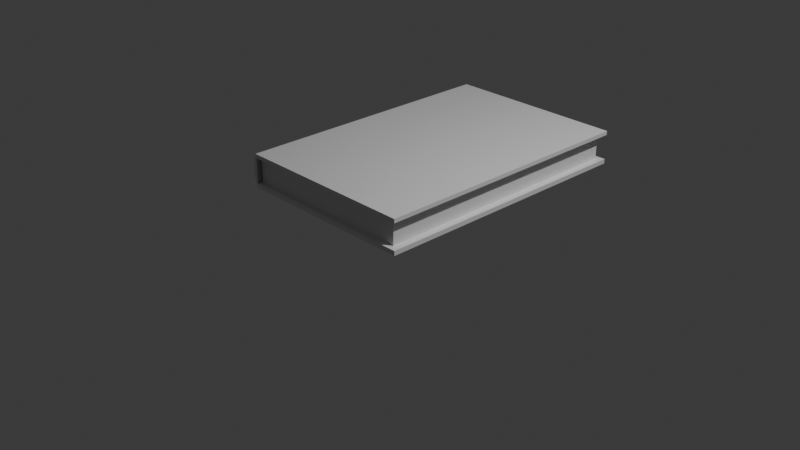 # Source: Buch.blend  (saved by Blender 4.0.36; exported with 4.5.12 LTS)
import bpy
from mathutils import Matrix  # noqa: F401  (used for matrix-valued properties, if any)

bpy.ops.wm.read_factory_settings(use_empty=True)
scene = bpy.context.scene
scene.name = 'Scene'

# ---- collections
col_collection = bpy.data.collections.new('Collection'); scene.collection.children.link(col_collection)

# ---- materials (node trees are filled in below, after node groups)
mat_material = bpy.data.materials.new('Material')
mat_material.alpha_threshold = 0.0
mat_material.use_transparent_shadow = False
mat_material.roughness = 0.5
mat_material.line_color = (0.0, 0.0, 0.0, 1.0)

# ---- material node trees
mat_material.use_nodes = True; mat_material.node_tree.nodes.clear()
_N = mat_material.node_tree.nodes; _L = mat_material.node_tree.links
n0 = _N.new('ShaderNodeOutputMaterial'); n0.name = 'Material Output'; n0.location = (300, 300)
n1 = _N.new('ShaderNodeBsdfPrincipled'); n1.name = 'Principled BSDF'; n1.location = (10, 300)
n1.inputs[3].default_value = 1.45
_L.new(n1.outputs[0], n0.inputs[0])
n0.is_active_output = True

# ---- world
world_world = bpy.data.worlds.new('World'); scene.world = world_world
world_world.use_nodes = True; world_world.node_tree.nodes.clear()
_N = world_world.node_tree.nodes; _L = world_world.node_tree.links
n0 = _N.new('ShaderNodeOutputWorld'); n0.name = 'World Output'; n0.location = (300, 300)
n1 = _N.new('ShaderNodeBackground'); n1.name = 'Background'; n1.location = (10, 300)
n1.inputs[0].default_value = (0.05088, 0.05088, 0.05088, 1.0)
_L.new(n1.outputs[0], n0.inputs[0])
n0.is_active_output = True
world_world.color = (0.05088, 0.05088, 0.05088)
world_world.use_sun_shadow = False
world_world.sun_shadow_jitter_overblur = 0.0

# ---- cameras
cam_camera = bpy.data.cameras.new('Camera')
cam_camera.clip_end = 100.0
cam_camera.ortho_scale = 7.314

# ---- lights
light_light = bpy.data.lights.new('Light', 'POINT')
light_light.transmission_factor = 0.0
light_light.use_soft_falloff = False
light_light.energy = 1000.0
light_light.shadow_soft_size = 0.1
light_light.shadow_maximum_resolution = 0.006
light_light.use_absolute_resolution = True

# ---- meshes
me_cube = bpy.data.meshes.new('Cube')
me_cube.from_pydata([(1.0, 2.023, 0.6904), (1.0, 2.023, 0.3248), (1.0, -1.0, 0.6904), (1.0, -1.0, 0.3248), (-1.0, 2.023, 0.6904), (-1.0, 2.023, 0.3248), (-1.0, -1.0, 0.6904), (-1.0, -1.0, 0.3248), (-1.012, 2.023, 0.3248), (-1.012, -1.0, 0.3248), (-1.0, -1.0, 0.6467), (1.0, 2.023, 0.6467), (1.0, -1.0, 0.6467), (-1.0, 2.023, 0.6467), (1.0, 2.023, 0.3749), (1.0, -1.0, 0.3749), (-1.0, 2.023, 0.3749), (-1.0, -1.0, 0.3749), (-1.027, -1.0, 0.6467), (-1.012, -1.0, 0.6904), (-1.027, 2.023, 0.3749), (-1.012, 2.023, 0.6904), (-1.027, -1.0, 0.3749), (-1.027, 2.023, 0.6467), (-1.045, -1.0, 0.5108), (-1.045, 2.023, 0.5108), (-1.042, -1.0, 0.5787), (-1.042, 2.023, 0.5787), (-1.042, 2.023, 0.4428), (-1.042, -1.0, 0.4428), (-1.0, -0.9403, 0.3749), (-1.0, -0.9403, 0.6467), (-1.0, 1.968, 0.3749), (-1.0, 1.968, 0.6467), (0.9231, -0.9403, 0.3749), (0.9231, -0.9403, 0.6467), (0.9231, 1.968, 0.3749), (0.9231, 1.968, 0.6467)], [], [(7, 9, 8, 5, 1, 3), (4, 21, 19, 6, 2, 0), (11, 0, 2, 12), (13, 16, 14, 1, 5, 8, 20, 28, 25, 27, 23, 21, 4, 0, 11), (6, 19, 18, 26, 24, 29, 22, 9, 7, 3, 15, 17, 10, 12, 2), (1, 14, 15, 3), (15, 14, 16, 17), (10, 13, 11, 12), (26, 18, 19, 21, 23, 27, 25, 28, 20, 8, 9, 22, 29, 24), (30, 31, 33, 32), (32, 33, 37, 36), (36, 37, 35, 34), (34, 35, 31, 30), (32, 36, 34, 30), (37, 33, 31, 35)])
_uv = me_cube.uv_layers.new(name='UVMap')
_uv.uv.foreach_set('vector', [0.125, 0.75, 0.125, 0.75, 0.125, 0.5, 0.125, 0.5, 0.375, 0.5, 0.375, 0.75, 0.875, 0.5, 0.875, 0.5, 0.875, 0.75, 0.875, 0.75, 0.625, 0.75, 0.625, 0.5, 0.5625, 0.5, 0.625, 0.5, 0.625, 0.75, 0.5625, 0.75, 0.0, 0.0, 0.4375, 0.25, 0.4375, 0.5, 0.375, 0.5, 0.375, 0.25, 0.375, 0.25, 0.0, 0.0, 0.0, 0.0, 0.0, 0.0, 0.0, 0.0, 0.5625, 0.25, 0.625, 0.25, 0.625, 0.25, 0.625, 0.5, 0.5625, 0.5, 0.625, 1.0, 0.625, 1.0, 0.0, 0.0, 0.0, 0.0, 0.0, 0.0, 0.0, 0.0, 0.4375, 1.0, 0.375, 1.0, 0.375, 1.0, 0.375, 0.75, 0.4375, 0.75, 0.0, 0.0, 0.5625, 1.0, 0.5625, 0.75, 0.625, 0.75, 0.375, 0.5, 0.4375, 0.5, 0.4375, 0.75, 0.375, 0.75, 0.0, 0.0, 0.0, 0.0, 0.0, 0.0, 0.0, 0.0, 0.0, 0.0, 0.0, 0.0, 0.0, 0.0, 0.0, 0.0, 0.5312, 0.0, 0.5625, 0.0, 0.625, 0.0, 0.625, 0.25, 0.5625, 0.25, 0.5312, 0.25, 0.5, 0.25, 0.4688, 0.25, 0.4375, 0.25, 0.375, 0.25, 0.375, 0.0, 0.4375, 0.0, 0.4688, 0.0, 0.5, 0.0, 0.375, 0.0, 0.625, 0.0, 0.625, 0.25, 0.375, 0.25, 0.375, 0.25, 0.625, 0.25, 0.625, 0.5, 0.375, 0.5, 0.375, 0.5, 0.625, 0.5, 0.625, 0.75, 0.375, 0.75, 0.375, 0.75, 0.625, 0.75, 0.625, 1.0, 0.375, 1.0, 0.125, 0.5, 0.375, 0.5, 0.375, 0.75, 0.125, 0.75, 0.625, 0.5, 0.875, 0.5, 0.875, 0.75, 0.625, 0.75])
me_cube.materials.append(mat_material)
me_cube.use_mirror_vertex_groups = False
me_cube.update()

# ---- objects
ob_cube = bpy.data.objects.new('Cube', me_cube)
ob_light = bpy.data.objects.new('Light', light_light)
ob_camera = bpy.data.objects.new('Camera', cam_camera)

# ---- transforms, parenting, visibility, modifiers, constraints
ob_cube.location = (0.0, 0.0, 0.0)
ob_cube.lock_rotations_4d = False
ob_cube.empty_display_type = 'ARROWS'
ob_cube.lineart.crease_threshold = 0.0
ob_light.location = (4.076, 1.005, 5.904)
ob_light.rotation_euler = (0.6503, 0.05522, 1.866)
ob_light.lock_rotations_4d = False
ob_light.empty_display_type = 'ARROWS'
ob_light.color = (0.0, 0.0, 0.0, 0.0)
ob_light.lineart.crease_threshold = 0.0
ob_camera.location = (7.359, -6.926, 4.958)
ob_camera.rotation_euler = (1.109, 0.0, 0.8149)
ob_camera.lock_rotations_4d = False
ob_camera.empty_display_type = 'ARROWS'
ob_camera.color = (0.0, 0.0, 0.0, 0.0)
ob_camera.display_type = 'WIRE'
ob_camera.lineart.crease_threshold = 0.0

# ---- collection membership
col_collection.objects.link(ob_cube)
col_collection.objects.link(ob_light)
col_collection.objects.link(ob_camera)

# ---- scene / render settings (as saved in the file)
scene.camera = ob_camera
scene.frame_start = 1; scene.frame_end = 250; scene.frame_set(1)
scene.render.engine = 'BLENDER_EEVEE_NEXT'
scene.cycles.sampling_pattern = 'TABULATED_SOBOL'
bpy.context.view_layer.update()
